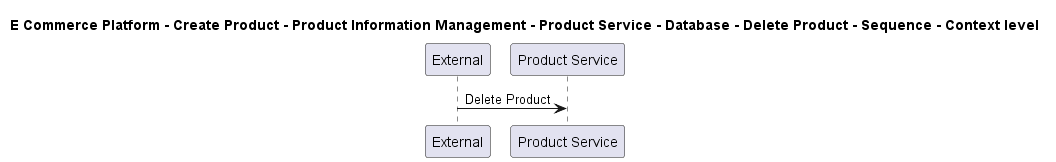

The diagram above was rendered by PlantUML. Its source (embedded in the PNG):
@startuml

title E Commerce Platform - Create Product - Product Information Management - Product Service - Database - Delete Product - Sequence - Context level

participant "External" as C4InterFlow.SoftwareSystems.ExternalSystem
participant "Product Service" as ECommercePlatform.CreateProduct.ProductInformationManagement.SoftwareSystems.ProductService

C4InterFlow.SoftwareSystems.ExternalSystem -> ECommercePlatform.CreateProduct.ProductInformationManagement.SoftwareSystems.ProductService : Delete Product


@enduml